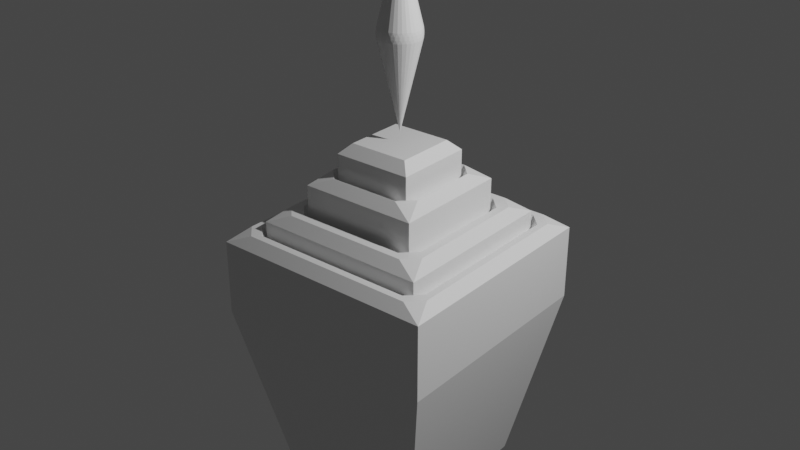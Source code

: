 # Source: ColdyEnemyCrystal.blend  (saved by Blender 3.2.14; exported with 4.5.12 LTS)
import bpy
from mathutils import Matrix  # noqa: F401  (used for matrix-valued properties, if any)

bpy.ops.wm.read_factory_settings(use_empty=True)
scene = bpy.context.scene
scene.name = 'Scene'

# ---- collections
col_collection = bpy.data.collections.new('Collection'); scene.collection.children.link(col_collection)

# ---- materials (node trees are filled in below, after node groups)
mat_material = bpy.data.materials.new('Material')
mat_material.alpha_threshold = 0.0
mat_material.use_transparent_shadow = False
mat_material.line_color = (0.0, 0.0, 0.0, 1.0)

# ---- material node trees
mat_material.use_nodes = True; mat_material.node_tree.nodes.clear()
_N = mat_material.node_tree.nodes; _L = mat_material.node_tree.links
n0 = _N.new('ShaderNodeOutputMaterial'); n0.name = 'Material Output'; n0.location = (300, 300)
n1 = _N.new('ShaderNodeBsdfPrincipled'); n1.name = 'Principled BSDF'; n1.location = (10, 300)
n1.distribution = 'GGX'
n1.subsurface_method = 'RANDOM_WALK_SKIN'
n1.inputs[2].default_value = 0.4
n1.inputs[3].default_value = 1.45
n1.inputs[27].default_value = (0.0, 0.0, 0.0, 1.0)
n1.inputs[28].default_value = 1.0
_L.new(n1.outputs[0], n0.inputs[0])
n0.is_active_output = True

# ---- world
world_world = bpy.data.worlds.new('World'); scene.world = world_world
world_world.use_nodes = True; world_world.node_tree.nodes.clear()
_N = world_world.node_tree.nodes; _L = world_world.node_tree.links
n0 = _N.new('ShaderNodeOutputWorld'); n0.name = 'World Output'; n0.location = (300, 300)
n1 = _N.new('ShaderNodeBackground'); n1.name = 'Background'; n1.location = (10, 300)
n1.inputs[0].default_value = (0.05088, 0.05088, 0.05088, 1.0)
_L.new(n1.outputs[0], n0.inputs[0])
n0.is_active_output = True
world_world.color = (0.05088, 0.05088, 0.05088)
world_world.use_sun_shadow = False
world_world.sun_shadow_jitter_overblur = 0.0

# ---- lights
light_light = bpy.data.lights.new('Light', 'POINT')
light_light.transmission_factor = 0.0
light_light.energy = 1000.0
light_light.shadow_soft_size = 0.1
light_light.shadow_maximum_resolution = 0.006
light_light.use_absolute_resolution = True

# ---- meshes
me_cube = bpy.data.meshes.new('Cube')
me_cube.from_pydata([(1.0, 1.0, 1.0), (1.0, -1.0, 1.0), (-1.0, 1.0, 1.0), (-1.0, -1.0, 1.0), (0.3487, 0.3487, 1.59), (0.3487, -0.3487, 1.59), (-0.3487, 0.3487, 1.59), (-0.3487, -0.3487, 1.59), (1.0, -1.0, 1.59), (-1.0, -1.0, 1.59), (1.0, 1.0, 1.59), (-1.0, 1.0, 1.59), (0.767, -0.767, 1.59), (-0.767, -0.767, 1.59), (0.767, 0.767, 1.59), (-0.767, 0.767, 1.59), (0.5235, -0.5235, 1.59), (-0.5235, -0.5235, 1.59), (0.5235, 0.5235, 1.59), (-0.5235, 0.5235, 1.59), (0.3487, 0.3487, 2.398), (0.2623, 0.2623, 2.484), (0.3487, -0.3487, 2.398), (0.2623, -0.2623, 2.484), (-0.2623, 0.2623, 2.484), (-0.3487, 0.3487, 2.398), (-0.2623, -0.2623, 2.484), (-0.3487, -0.3487, 2.398), (0.4351, 0.3129, 2.222), (0.3129, 0.4351, 2.222), (0.3487, 0.3487, 2.135), (0.3129, -0.4351, 2.222), (0.4351, -0.3129, 2.222), (0.3487, -0.3487, 2.135), (-0.4351, 0.3129, 2.222), (-0.3487, 0.3487, 2.135), (-0.3129, 0.4351, 2.222), (-0.3129, -0.4351, 2.222), (-0.3487, -0.3487, 2.135), (-0.4351, -0.3129, 2.222), (0.5235, -0.5235, 2.135), (0.4371, -0.3149, 2.222), (0.3149, -0.4371, 2.222), (-0.3149, -0.4371, 2.222), (-0.4371, -0.3149, 2.222), (-0.5235, -0.5235, 2.135), (0.5235, 0.5235, 2.135), (0.3149, 0.4371, 2.222), (0.4371, 0.3149, 2.222), (-0.4371, 0.3149, 2.222), (-0.3149, 0.4371, 2.222), (-0.5235, 0.5235, 2.135), (0.5584, -0.6806, 1.912), (0.767, -0.767, 1.826), (0.6806, -0.5584, 1.912), (-0.5584, -0.6806, 1.912), (-0.6806, -0.5584, 1.912), (-0.767, -0.767, 1.826), (0.6806, 0.5584, 1.912), (0.767, 0.767, 1.826), (0.5584, 0.6806, 1.912), (-0.6806, 0.5584, 1.912), (-0.5584, 0.6806, 1.912), (-0.767, 0.767, 1.826), (0.4877, -0.6099, 1.912), (0.6099, -0.4877, 1.912), (0.5235, -0.5235, 1.826), (-0.5235, -0.5235, 1.826), (-0.6099, -0.4877, 1.912), (-0.4877, -0.6099, 1.912), (0.6099, 0.4877, 1.912), (0.4877, 0.6099, 1.912), (0.5235, 0.5235, 1.826), (-0.6099, 0.4877, 1.912), (-0.5235, 0.5235, 1.826), (-0.4877, 0.6099, 1.912), (1.0, -1.0, 1.658), (0.9136, -0.7914, 1.744), (0.7914, -0.9136, 1.744), (-0.7914, -0.9136, 1.744), (-0.9136, -0.7914, 1.744), (-1.0, -1.0, 1.658), (1.0, 1.0, 1.658), (0.7914, 0.9136, 1.744), (0.9136, 0.7914, 1.744), (-0.9136, 0.7914, 1.744), (-0.7914, 0.9136, 1.744), (-1.0, 1.0, 1.658), (0.7312, -0.8534, 1.744), (0.8534, -0.7312, 1.744), (0.767, -0.767, 1.658), (-0.767, -0.767, 1.658), (-0.8534, -0.7312, 1.744), (-0.7312, -0.8534, 1.744), (0.8534, 0.7312, 1.744), (0.7312, 0.8534, 1.744), (0.767, 0.767, 1.658), (-0.8534, 0.7312, 1.744), (-0.767, 0.767, 1.658), (-0.7312, 0.8534, 1.744), (-0.5214, 0.5214, -0.6667), (-0.5214, -0.5214, -0.6667), (0.5214, 0.5214, -0.6667), (0.5214, -0.5214, -0.6667), (0.3142, 0.3142, -0.24), (0.3142, -0.3142, -0.24), (-0.3142, 0.3142, -0.24), (-0.3142, -0.3142, -0.24), (0.4925, 0.4925, -0.6667), (0.4925, -0.4925, -0.6667), (-0.4925, 0.4925, -0.6667), (-0.4925, -0.4925, -0.6667), (0.4456, 0.4456, -0.6198), (0.3142, 0.3142, -0.3025), (0.3142, -0.3142, -0.3025), (0.4456, -0.4456, -0.6198), (-0.4456, 0.4456, -0.6198), (-0.3142, 0.3142, -0.3025), (-0.3142, -0.3142, -0.3025), (-0.4456, -0.4456, -0.6198), (-0.683, 0.683, -0.585), (-0.5834, 0.5834, -0.6667), (-0.5834, -0.5834, -0.6667), (-0.683, -0.683, -0.585), (0.683, 0.683, -0.585), (0.5834, 0.5834, -0.6667), (0.5834, -0.5834, -0.6667), (0.683, -0.683, -0.585)], [], [(0, 2, 11, 10), (101, 103, 126, 122), (102, 100, 121, 125), (103, 102, 125, 126), (127, 1, 3, 123), (4, 5, 33, 30), (3, 1, 8, 9), (2, 3, 9, 11), (1, 0, 10, 8), (13, 15, 98, 91), (94, 89, 77, 84), (92, 97, 85, 80), (18, 16, 66, 72), (19, 18, 72, 74), (15, 13, 57, 63), (75, 71, 60, 62), (36, 29, 47, 50), (18, 19, 51, 46), (31, 37, 43, 42), (39, 34, 49, 44), (4, 6, 25, 20), (6, 7, 27, 25), (7, 5, 22, 27), (21, 24, 26, 23), (7, 6, 35, 38), (6, 4, 30, 35), (17, 16, 40, 45), (5, 7, 38, 33), (16, 18, 46, 40), (28, 32, 41, 48), (13, 12, 53, 57), (19, 17, 45, 51), (12, 14, 59, 53), (64, 69, 55, 52), (14, 15, 63, 59), (16, 17, 67, 66), (68, 73, 61, 56), (88, 93, 79, 78), (70, 65, 54, 58), (17, 19, 74, 67), (8, 10, 82, 76), (11, 9, 81, 87), (10, 11, 87, 82), (12, 13, 91, 90), (99, 95, 83, 86), (9, 8, 76, 81), (15, 14, 96, 98), (14, 12, 90, 96), (28, 29, 30), (31, 32, 33), (34, 35, 36), (37, 38, 39), (40, 41, 42), (43, 44, 45), (46, 47, 48), (49, 50, 51), (52, 53, 54), (55, 56, 57), (58, 59, 60), (61, 62, 63), (64, 65, 66), (67, 68, 69), (70, 71, 72), (73, 74, 75), (76, 77, 78), (79, 80, 81), (82, 83, 84), (85, 86, 87), (88, 89, 90), (91, 92, 93), (94, 95, 96), (97, 98, 99), (23, 26, 27, 22), (21, 23, 22, 20), (26, 24, 25, 27), (24, 21, 20, 25), (42, 43, 45, 40), (48, 41, 40, 46), (44, 49, 51, 45), (50, 47, 46, 51), (33, 38, 37, 31), (30, 33, 32, 28), (38, 35, 34, 39), (35, 30, 29, 36), (41, 32, 31, 42), (39, 44, 43, 37), (47, 29, 28, 48), (36, 50, 49, 34), (52, 55, 57, 53), (58, 54, 53, 59), (56, 61, 63, 57), (62, 60, 59, 63), (66, 67, 69, 64), (72, 66, 65, 70), (67, 74, 73, 68), (74, 72, 71, 75), (54, 65, 64, 52), (68, 56, 55, 69), (60, 71, 70, 58), (75, 62, 61, 73), (78, 79, 81, 76), (84, 77, 76, 82), (80, 85, 87, 81), (86, 83, 82, 87), (90, 91, 93, 88), (96, 90, 89, 94), (91, 98, 97, 92), (98, 96, 95, 99), (77, 89, 88, 78), (92, 80, 79, 93), (83, 95, 94, 84), (99, 86, 85, 97), (5, 4, 20, 22), (123, 3, 2, 120), (120, 2, 0, 124), (124, 0, 1, 127), (117, 113, 104, 106), (116, 119, 111, 110), (111, 109, 103, 101), (106, 104, 105, 107), (110, 111, 101, 100), (109, 108, 102, 103), (108, 110, 100, 102), (118, 117, 106, 107), (113, 114, 105, 104), (114, 118, 107, 105), (112, 116, 110, 108), (119, 115, 109, 111), (117, 118, 119, 116), (113, 117, 116, 112), (118, 114, 115, 119), (114, 113, 112, 115), (115, 112, 108, 109), (121, 122, 123, 120), (125, 121, 120, 124), (122, 126, 127, 123), (126, 125, 124, 127), (100, 101, 122, 121)])
_uv = me_cube.uv_layers.new(name='UVMap')
_uv.uv.foreach_set('vector', [0.625, 0.5, 0.625, 0.25, 0.625, 0.25, 0.625, 0.5, 0.1522, 0.7228, 0.3478, 0.7228, 0.3594, 0.7344, 0.1406, 0.7344, 0.3478, 0.5272, 0.1522, 0.5272, 0.1406, 0.5156, 0.3594, 0.5156, 0.3478, 0.7228, 0.3478, 0.5272, 0.3594, 0.5156, 0.3594, 0.7344, 0.3872, 0.75, 0.625, 0.75, 0.625, 1.0, 0.3872, 1.0, 0.7064, 0.5814, 0.7064, 0.6686, 0.7064, 0.6686, 0.7064, 0.5814, 0.625, 1.0, 0.625, 0.75, 0.625, 0.75, 0.625, 1.0, 0.625, 0.25, 0.625, 0.0, 0.625, 0.0, 0.625, 0.25, 0.625, 0.75, 0.625, 0.5, 0.625, 0.5, 0.625, 0.75, 0.8459, 0.7209, 0.8459, 0.5291, 0.8459, 0.5291, 0.8459, 0.7209, 0.6433, 0.5336, 0.6433, 0.7164, 0.6358, 0.7239, 0.6358, 0.5261, 0.8567, 0.7164, 0.8567, 0.5336, 0.8642, 0.5261, 0.8642, 0.7239, 0.6846, 0.5596, 0.6846, 0.6904, 0.6846, 0.6904, 0.6846, 0.5596, 0.8154, 0.5596, 0.6846, 0.5596, 0.6846, 0.5596, 0.8154, 0.5596, 0.8459, 0.5291, 0.8459, 0.7209, 0.8459, 0.7209, 0.8459, 0.5291, 0.811, 0.5488, 0.689, 0.5488, 0.6802, 0.5399, 0.8198, 0.5399, 0.7891, 0.5706, 0.7109, 0.5706, 0.7106, 0.5704, 0.7894, 0.5704, 0.6846, 0.5596, 0.8154, 0.5596, 0.8154, 0.5596, 0.6846, 0.5596, 0.7109, 0.6794, 0.7891, 0.6794, 0.7894, 0.6796, 0.7106, 0.6796, 0.8044, 0.6641, 0.8044, 0.5859, 0.8046, 0.5856, 0.8046, 0.6644, 0.7064, 0.5814, 0.7936, 0.5814, 0.7936, 0.5814, 0.7064, 0.5814, 0.7936, 0.5814, 0.7936, 0.6686, 0.7936, 0.6686, 0.7936, 0.5814, 0.7936, 0.6686, 0.7064, 0.6686, 0.7064, 0.6686, 0.7936, 0.6686, 0.7172, 0.5922, 0.7828, 0.5922, 0.7828, 0.6578, 0.7172, 0.6578, 0.7936, 0.6686, 0.7936, 0.5814, 0.7936, 0.5814, 0.7936, 0.6686, 0.7936, 0.5814, 0.7064, 0.5814, 0.7064, 0.5814, 0.7936, 0.5814, 0.8154, 0.6904, 0.6846, 0.6904, 0.6846, 0.6904, 0.8154, 0.6904, 0.7064, 0.6686, 0.7936, 0.6686, 0.7936, 0.6686, 0.7064, 0.6686, 0.6846, 0.6904, 0.6846, 0.5596, 0.6846, 0.5596, 0.6846, 0.6904, 0.6956, 0.5859, 0.6956, 0.6641, 0.6954, 0.6644, 0.6954, 0.5856, 0.8459, 0.7209, 0.6541, 0.7209, 0.6541, 0.7209, 0.8459, 0.7209, 0.8154, 0.5596, 0.8154, 0.6904, 0.8154, 0.6904, 0.8154, 0.5596, 0.6541, 0.7209, 0.6541, 0.5291, 0.6541, 0.5291, 0.6541, 0.7209, 0.689, 0.7012, 0.811, 0.7012, 0.8198, 0.7101, 0.6802, 0.7101, 0.6541, 0.5291, 0.8459, 0.5291, 0.8459, 0.5291, 0.6541, 0.5291, 0.6846, 0.6904, 0.8154, 0.6904, 0.8154, 0.6904, 0.6846, 0.6904, 0.8262, 0.686, 0.8262, 0.564, 0.8351, 0.5552, 0.8351, 0.6948, 0.6586, 0.7317, 0.8414, 0.7317, 0.8489, 0.7392, 0.6511, 0.7392, 0.6738, 0.564, 0.6738, 0.686, 0.6649, 0.6948, 0.6649, 0.5552, 0.8154, 0.6904, 0.8154, 0.5596, 0.8154, 0.5596, 0.8154, 0.6904, 0.625, 0.75, 0.625, 0.5, 0.625, 0.5, 0.625, 0.75, 0.625, 0.25, 0.625, 0.0, 0.625, 0.0, 0.625, 0.25, 0.625, 0.5, 0.625, 0.25, 0.625, 0.25, 0.625, 0.5, 0.6541, 0.7209, 0.8459, 0.7209, 0.8459, 0.7209, 0.6541, 0.7209, 0.8414, 0.5183, 0.6586, 0.5183, 0.6511, 0.5108, 0.8489, 0.5108, 0.625, 1.0, 0.625, 0.75, 0.625, 0.75, 0.625, 1.0, 0.8459, 0.5291, 0.6541, 0.5291, 0.6541, 0.5291, 0.8459, 0.5291, 0.6541, 0.5291, 0.6541, 0.7209, 0.6541, 0.7209, 0.6541, 0.5291, 0.6956, 0.5859, 0.7109, 0.5706, 0.7064, 0.5814, 0.7109, 0.6794, 0.6956, 0.6641, 0.7064, 0.6686, 0.8044, 0.5859, 0.7936, 0.5814, 0.7891, 0.5706, 0.7891, 0.6794, 0.7936, 0.6686, 0.8044, 0.6641, 0.6846, 0.6904, 0.6954, 0.6644, 0.7106, 0.6796, 0.7894, 0.6796, 0.8046, 0.6644, 0.8154, 0.6904, 0.6846, 0.5596, 0.7106, 0.5704, 0.6954, 0.5856, 0.8046, 0.5856, 0.7894, 0.5704, 0.8154, 0.5596, 0.6802, 0.7101, 0.6541, 0.7209, 0.6649, 0.6948, 0.8198, 0.7101, 0.8351, 0.6948, 0.8459, 0.7209, 0.6649, 0.5552, 0.6541, 0.5291, 0.6802, 0.5399, 0.8351, 0.5552, 0.8198, 0.5399, 0.8459, 0.5291, 0.689, 0.7012, 0.6738, 0.686, 0.6846, 0.6904, 0.8154, 0.6904, 0.8262, 0.686, 0.811, 0.7012, 0.6738, 0.564, 0.689, 0.5488, 0.6846, 0.5596, 0.8262, 0.564, 0.8154, 0.5596, 0.811, 0.5488, 0.625, 0.75, 0.6434, 0.7316, 0.6511, 0.7392, 0.8566, 0.7316, 0.8642, 0.7239, 0.875, 0.75, 0.625, 0.5, 0.6511, 0.5108, 0.6434, 0.5184, 0.8642, 0.5261, 0.8566, 0.5184, 0.875, 0.5, 0.6586, 0.7317, 0.6433, 0.7164, 0.6541, 0.7209, 0.8459, 0.7209, 0.8567, 0.7164, 0.8414, 0.7317, 0.6433, 0.5336, 0.6586, 0.5183, 0.6541, 0.5291, 0.8567, 0.5336, 0.8459, 0.5291, 0.8414, 0.5183, 0.7172, 0.6578, 0.7828, 0.6578, 0.7936, 0.6686, 0.7064, 0.6686, 0.7172, 0.5922, 0.7172, 0.6578, 0.7064, 0.6686, 0.7064, 0.5814, 0.7828, 0.6578, 0.7828, 0.5922, 0.7936, 0.5814, 0.7936, 0.6686, 0.7828, 0.5922, 0.7172, 0.5922, 0.7064, 0.5814, 0.7936, 0.5814, 0.7106, 0.6796, 0.7894, 0.6796, 0.8154, 0.6904, 0.6846, 0.6904, 0.6954, 0.5856, 0.6954, 0.6644, 0.6846, 0.6904, 0.6846, 0.5596, 0.8046, 0.6644, 0.8046, 0.5856, 0.8154, 0.5596, 0.8154, 0.6904, 0.7894, 0.5704, 0.7106, 0.5704, 0.6846, 0.5596, 0.8154, 0.5596, 0.7064, 0.6686, 0.7936, 0.6686, 0.7891, 0.6794, 0.7109, 0.6794, 0.7064, 0.5814, 0.7064, 0.6686, 0.6956, 0.6641, 0.6956, 0.5859, 0.7936, 0.6686, 0.7936, 0.5814, 0.8044, 0.5859, 0.8044, 0.6641, 0.7936, 0.5814, 0.7064, 0.5814, 0.7109, 0.5706, 0.7891, 0.5706, 0.6954, 0.6644, 0.6956, 0.6641, 0.7109, 0.6794, 0.7106, 0.6796, 0.8044, 0.6641, 0.8046, 0.6644, 0.7894, 0.6796, 0.7891, 0.6794, 0.7106, 0.5704, 0.7109, 0.5706, 0.6956, 0.5859, 0.6954, 0.5856, 0.7891, 0.5706, 0.7894, 0.5704, 0.8046, 0.5856, 0.8044, 0.5859, 0.6802, 0.7101, 0.8198, 0.7101, 0.8459, 0.7209, 0.6541, 0.7209, 0.6649, 0.5552, 0.6649, 0.6948, 0.6541, 0.7209, 0.6541, 0.5291, 0.8351, 0.6948, 0.8351, 0.5552, 0.8459, 0.5291, 0.8459, 0.7209, 0.8198, 0.5399, 0.6802, 0.5399, 0.6541, 0.5291, 0.8459, 0.5291, 0.6846, 0.6904, 0.8154, 0.6904, 0.811, 0.7012, 0.689, 0.7012, 0.6846, 0.5596, 0.6846, 0.6904, 0.6738, 0.686, 0.6738, 0.564, 0.8154, 0.6904, 0.8154, 0.5596, 0.8262, 0.564, 0.8262, 0.686, 0.8154, 0.5596, 0.6846, 0.5596, 0.689, 0.5488, 0.811, 0.5488, 0.6649, 0.6948, 0.6738, 0.686, 0.689, 0.7012, 0.6802, 0.7101, 0.8262, 0.686, 0.8351, 0.6948, 0.8198, 0.7101, 0.811, 0.7012, 0.6802, 0.5399, 0.689, 0.5488, 0.6738, 0.564, 0.6649, 0.5552, 0.811, 0.5488, 0.8198, 0.5399, 0.8351, 0.5552, 0.8262, 0.564, 0.6511, 0.7392, 0.8489, 0.7392, 0.875, 0.75, 0.625, 0.75, 0.6358, 0.5261, 0.6358, 0.7239, 0.625, 0.75, 0.625, 0.5, 0.8642, 0.7239, 0.8642, 0.5261, 0.875, 0.5, 0.875, 0.75, 0.8489, 0.5108, 0.6511, 0.5108, 0.625, 0.5, 0.875, 0.5, 0.6541, 0.7209, 0.8459, 0.7209, 0.8414, 0.7317, 0.6586, 0.7317, 0.6541, 0.5291, 0.6541, 0.7209, 0.6433, 0.7164, 0.6433, 0.5336, 0.8459, 0.7209, 0.8459, 0.5291, 0.8567, 0.5336, 0.8567, 0.7164, 0.8459, 0.5291, 0.6541, 0.5291, 0.6586, 0.5183, 0.8414, 0.5183, 0.6358, 0.7239, 0.6433, 0.7164, 0.6586, 0.7317, 0.6511, 0.7392, 0.8567, 0.7164, 0.8642, 0.7239, 0.8489, 0.7392, 0.8414, 0.7317, 0.6511, 0.5108, 0.6586, 0.5183, 0.6433, 0.5336, 0.6358, 0.5261, 0.8414, 0.5183, 0.8489, 0.5108, 0.8642, 0.5261, 0.8567, 0.5336, 0.7064, 0.6686, 0.7064, 0.5814, 0.7064, 0.5814, 0.7064, 0.6686, 0.3872, 0.0, 0.625, 0.0, 0.625, 0.25, 0.3872, 0.25, 0.3872, 0.25, 0.625, 0.25, 0.625, 0.5, 0.3872, 0.5, 0.3872, 0.5, 0.625, 0.5, 0.625, 0.75, 0.3872, 0.75, 0.1911, 0.5661, 0.3089, 0.5661, 0.3089, 0.5661, 0.1911, 0.5661, 0.1664, 0.5414, 0.1664, 0.7086, 0.1577, 0.7173, 0.1577, 0.5327, 0.1577, 0.7173, 0.3423, 0.7173, 0.3478, 0.7228, 0.1522, 0.7228, 0.1911, 0.5661, 0.3089, 0.5661, 0.3089, 0.6839, 0.1911, 0.6839, 0.1577, 0.5327, 0.1577, 0.7173, 0.1522, 0.7228, 0.1522, 0.5272, 0.3423, 0.7173, 0.3423, 0.5327, 0.3478, 0.5272, 0.3478, 0.7228, 0.3423, 0.5327, 0.1577, 0.5327, 0.1522, 0.5272, 0.3478, 0.5272, 0.1911, 0.6839, 0.1911, 0.5661, 0.1911, 0.5661, 0.1911, 0.6839, 0.3089, 0.5661, 0.3089, 0.6839, 0.3089, 0.6839, 0.3089, 0.5661, 0.3089, 0.6839, 0.1911, 0.6839, 0.1911, 0.6839, 0.3089, 0.6839, 0.3336, 0.5414, 0.1664, 0.5414, 0.1577, 0.5327, 0.3423, 0.5327, 0.1664, 0.7086, 0.3336, 0.7086, 0.3423, 0.7173, 0.1577, 0.7173, 0.1911, 0.5661, 0.1911, 0.6839, 0.1664, 0.7086, 0.1664, 0.5414, 0.3089, 0.5661, 0.1911, 0.5661, 0.1664, 0.5414, 0.3336, 0.5414, 0.1911, 0.6839, 0.3089, 0.6839, 0.3336, 0.7086, 0.1664, 0.7086, 0.3089, 0.6839, 0.3089, 0.5661, 0.3336, 0.5414, 0.3336, 0.7086, 0.3336, 0.7086, 0.3336, 0.5414, 0.3423, 0.5327, 0.3423, 0.7173, 0.1406, 0.5156, 0.1406, 0.7344, 0.125, 0.75, 0.125, 0.5, 0.3594, 0.5156, 0.1406, 0.5156, 0.125, 0.5, 0.375, 0.5, 0.1406, 0.7344, 0.3594, 0.7344, 0.375, 0.75, 0.125, 0.75, 0.3594, 0.7344, 0.3594, 0.5156, 0.3872, 0.5, 0.3872, 0.75, 0.1522, 0.5272, 0.1522, 0.7228, 0.1406, 0.7344, 0.1406, 0.5156])
me_cube.materials.append(mat_material)
me_cube.use_mirror_vertex_groups = False
me_cube.update()
me_cube_001 = bpy.data.meshes.new('Cube.001')
me_cube_001.from_pydata([(-8.728e-08, -1.741e-08, 4.158), (4.855e-06, -1.868e-08, 2.565), (-0.04947, 0.1757, 3.36), (-0.02154, 0.1813, 3.36), (-0.03515, 0.1767, 3.332), (-0.04945, 0.1756, 3.388), (-0.03509, 0.1764, 3.416), (-0.02153, 0.1812, 3.388), (-8.728e-08, 0.1799, 3.416), (0.01424, 0.1819, 3.388), (-0.01424, 0.1819, 3.388), (0.01424, 0.182, 3.36), (1.694e-07, 0.1802, 3.332), (-0.01424, 0.182, 3.36), (-0.0828, 0.1627, 3.36), (-0.0565, 0.1736, 3.36), (-0.06895, 0.1665, 3.332), (-0.08277, 0.1626, 3.388), (-0.06884, 0.1662, 3.416), (-0.05646, 0.1735, 3.388), (-0.113, 0.1434, 3.36), (-0.08928, 0.1592, 3.36), (-0.1001, 0.1498, 3.332), (-0.1129, 0.1433, 3.388), (-0.09994, 0.1496, 3.416), (-0.08923, 0.1592, 3.388), (-0.1388, 0.1186, 3.36), (-0.1186, 0.1388, 3.36), (-0.1274, 0.1274, 3.332), (-0.1387, 0.1186, 3.388), (-0.1272, 0.1272, 3.416), (-0.1186, 0.1387, 3.388), (-0.1592, 0.08928, 3.36), (-0.1434, 0.113, 3.36), (-0.1498, 0.1001, 3.332), (-0.1592, 0.08923, 3.388), (-0.1496, 0.09994, 3.416), (-0.1433, 0.1129, 3.388), (-0.1736, 0.0565, 3.36), (-0.1627, 0.0828, 3.36), (-0.1665, 0.06895, 3.332), (-0.1735, 0.05646, 3.388), (-0.1662, 0.06884, 3.416), (-0.1626, 0.08277, 3.388), (-0.1813, 0.02154, 3.36), (-0.1757, 0.04947, 3.36), (-0.1767, 0.03515, 3.332), (-0.1812, 0.02153, 3.388), (-0.1764, 0.03509, 3.416), (-0.1756, 0.04945, 3.388), (-0.182, -0.01424, 3.36), (-0.182, 0.01424, 3.36), (-0.1802, -1.533e-08, 3.332), (-0.1819, -0.01424, 3.388), (-0.1799, -1.527e-08, 3.416), (-0.1819, 0.01424, 3.388), (-0.1757, -0.04947, 3.36), (-0.1813, -0.02154, 3.36), (-0.1767, -0.03515, 3.332), (-0.1756, -0.04945, 3.388), (-0.1764, -0.03509, 3.416), (-0.1812, -0.02153, 3.388), (-0.1627, -0.0828, 3.36), (-0.1736, -0.0565, 3.36), (-0.1665, -0.06895, 3.332), (-0.1626, -0.08277, 3.388), (-0.1662, -0.06884, 3.416), (-0.1735, -0.05646, 3.388), (-0.1434, -0.113, 3.36), (-0.1592, -0.08928, 3.36), (-0.1498, -0.1001, 3.332), (-0.1433, -0.1129, 3.388), (-0.1496, -0.09994, 3.416), (-0.1592, -0.08923, 3.388), (-0.1186, -0.1388, 3.36), (-0.1388, -0.1186, 3.36), (-0.1274, -0.1274, 3.332), (-0.1186, -0.1387, 3.388), (-0.1272, -0.1272, 3.416), (-0.1387, -0.1186, 3.388), (-0.08928, -0.1592, 3.36), (-0.113, -0.1434, 3.36), (-0.1001, -0.1498, 3.332), (-0.08923, -0.1592, 3.388), (-0.09994, -0.1496, 3.416), (-0.1129, -0.1433, 3.388), (-0.0565, -0.1736, 3.36), (-0.0828, -0.1627, 3.36), (-0.06895, -0.1665, 3.332), (-0.05646, -0.1735, 3.388), (-0.06884, -0.1662, 3.416), (-0.08277, -0.1626, 3.388), (-0.02154, -0.1813, 3.36), (-0.04947, -0.1757, 3.36), (-0.03515, -0.1767, 3.332), (-0.02153, -0.1812, 3.388), (-0.03509, -0.1764, 3.416), (-0.04945, -0.1756, 3.388), (-1.03e-07, -0.1799, 3.416), (-0.01424, -0.1819, 3.388), (0.01424, -0.1819, 3.388), (-0.01424, -0.182, 3.36), (1.536e-07, -0.1802, 3.332), (0.01424, -0.182, 3.36), (0.03509, -0.1764, 3.416), (0.02153, -0.1812, 3.388), (0.04945, -0.1756, 3.388), (0.02154, -0.1813, 3.36), (0.03515, -0.1767, 3.332), (0.04947, -0.1757, 3.36), (0.0828, -0.1627, 3.36), (0.0565, -0.1736, 3.36), (0.06895, -0.1665, 3.332), (0.08277, -0.1626, 3.388), (0.06884, -0.1662, 3.416), (0.05646, -0.1735, 3.388), (0.113, -0.1434, 3.36), (0.08928, -0.1592, 3.36), (0.1001, -0.1498, 3.332), (0.1129, -0.1433, 3.388), (0.09994, -0.1496, 3.416), (0.08923, -0.1592, 3.388), (0.1388, -0.1186, 3.36), (0.1186, -0.1388, 3.36), (0.1274, -0.1274, 3.332), (0.1387, -0.1186, 3.388), (0.1272, -0.1272, 3.416), (0.1186, -0.1387, 3.388), (0.1592, -0.08928, 3.36), (0.1434, -0.113, 3.36), (0.1498, -0.1001, 3.332), (0.1592, -0.08923, 3.388), (0.1496, -0.09994, 3.416), (0.1433, -0.1129, 3.388), (0.1736, -0.0565, 3.36), (0.1627, -0.0828, 3.36), (0.1665, -0.06895, 3.332), (0.1735, -0.05646, 3.388), (0.1662, -0.06884, 3.416), (0.1626, -0.08277, 3.388), (0.1813, -0.02154, 3.36), (0.1757, -0.04947, 3.36), (0.1767, -0.03515, 3.332), (0.1812, -0.02153, 3.388), (0.1764, -0.03509, 3.416), (0.1756, -0.04945, 3.388), (0.182, 0.01424, 3.36), (0.182, -0.01424, 3.36), (0.1802, -2.536e-08, 3.332), (0.1819, 0.01424, 3.388), (0.1799, -2.528e-08, 3.416), (0.1819, -0.01424, 3.388), (0.1757, 0.04947, 3.36), (0.1813, 0.02154, 3.36), (0.1767, 0.03515, 3.332), (0.1756, 0.04945, 3.388), (0.1764, 0.03509, 3.416), (0.1812, 0.02153, 3.388), (0.1627, 0.0828, 3.36), (0.1736, 0.0565, 3.36), (0.1665, 0.06895, 3.332), (0.1626, 0.08277, 3.388), (0.1662, 0.06884, 3.416), (0.1735, 0.05646, 3.388), (0.1434, 0.113, 3.36), (0.1592, 0.08928, 3.36), (0.1498, 0.1001, 3.332), (0.1433, 0.1129, 3.388), (0.1496, 0.09994, 3.416), (0.1592, 0.08923, 3.388), (0.1186, 0.1388, 3.36), (0.1388, 0.1186, 3.36), (0.1274, 0.1274, 3.332), (0.1186, 0.1387, 3.388), (0.1272, 0.1272, 3.416), (0.1387, 0.1186, 3.388), (0.08928, 0.1592, 3.36), (0.113, 0.1434, 3.36), (0.1001, 0.1498, 3.332), (0.08923, 0.1592, 3.388), (0.09994, 0.1496, 3.416), (0.1129, 0.1433, 3.388), (0.0565, 0.1736, 3.36), (0.0828, 0.1627, 3.36), (0.06895, 0.1665, 3.332), (0.05646, 0.1735, 3.388), (0.06884, 0.1662, 3.416), (0.08277, 0.1626, 3.388), (0.03509, 0.1764, 3.416), (0.04945, 0.1756, 3.388), (0.02153, 0.1812, 3.388), (0.04947, 0.1757, 3.36), (0.03515, 0.1767, 3.332), (0.02154, 0.1813, 3.36)], [], [(181, 173, 170, 177), (7, 10, 13, 3), (30, 0, 24), (36, 0, 30), (42, 0, 36), (48, 0, 42), (54, 0, 48), (60, 0, 54), (66, 0, 60), (72, 0, 66), (78, 0, 72), (84, 0, 78), (90, 0, 84), (96, 0, 90), (98, 0, 96), (112, 108, 1), (121, 113, 110, 117), (120, 0, 114), (126, 0, 120), (132, 0, 126), (138, 0, 132), (144, 0, 138), (150, 0, 144), (156, 0, 150), (162, 0, 156), (168, 0, 162), (174, 0, 168), (180, 0, 174), (186, 0, 180), (188, 0, 186), (6, 0, 8), (31, 23, 20, 27), (24, 0, 18), (61, 53, 50, 57), (163, 155, 152, 159), (99, 95, 92, 101), (43, 35, 32, 39), (12, 192, 1), (145, 137, 134, 141), (85, 77, 74, 81), (127, 119, 116, 123), (187, 179, 176, 183), (9, 190, 193, 11), (67, 59, 56, 63), (108, 102, 1), (169, 161, 158, 165), (105, 100, 103, 107), (49, 41, 38, 45), (151, 143, 140, 147), (91, 83, 80, 87), (25, 17, 14, 21), (189, 185, 182, 191), (133, 125, 122, 129), (73, 65, 62, 69), (175, 167, 164, 171), (55, 47, 44, 51), (115, 106, 109, 111), (157, 149, 146, 153), (97, 89, 86, 93), (37, 29, 26, 33), (139, 131, 128, 135), (79, 71, 68, 75), (114, 0, 104), (4, 12, 1), (104, 0, 98), (16, 4, 1), (118, 112, 1), (22, 16, 1), (124, 118, 1), (28, 22, 1), (130, 124, 1), (34, 28, 1), (136, 130, 1), (40, 34, 1), (142, 136, 1), (46, 40, 1), (148, 142, 1), (52, 46, 1), (154, 148, 1), (58, 52, 1), (160, 154, 1), (64, 58, 1), (166, 160, 1), (70, 64, 1), (172, 166, 1), (76, 70, 1), (178, 172, 1), (82, 76, 1), (184, 178, 1), (88, 82, 1), (8, 0, 188), (94, 88, 1), (192, 184, 1), (102, 94, 1), (18, 0, 6), (2, 3, 4), (5, 6, 7), (8, 9, 10), (11, 12, 13), (14, 15, 16), (17, 18, 19), (20, 21, 22), (23, 24, 25), (26, 27, 28), (29, 30, 31), (32, 33, 34), (35, 36, 37), (38, 39, 40), (41, 42, 43), (44, 45, 46), (47, 48, 49), (50, 51, 52), (53, 54, 55), (56, 57, 58), (59, 60, 61), (62, 63, 64), (65, 66, 67), (68, 69, 70), (71, 72, 73), (74, 75, 76), (77, 78, 79), (80, 81, 82), (83, 84, 85), (86, 87, 88), (89, 90, 91), (92, 93, 94), (95, 96, 97), (98, 99, 100), (101, 102, 103), (104, 105, 106), (107, 108, 109), (110, 111, 112), (113, 114, 115), (116, 117, 118), (119, 120, 121), (122, 123, 124), (125, 126, 127), (128, 129, 130), (131, 132, 133), (134, 135, 136), (137, 138, 139), (140, 141, 142), (143, 144, 145), (146, 147, 148), (149, 150, 151), (152, 153, 154), (155, 156, 157), (158, 159, 160), (161, 162, 163), (164, 165, 166), (167, 168, 169), (170, 171, 172), (173, 174, 175), (176, 177, 178), (179, 180, 181), (182, 183, 184), (185, 186, 187), (188, 189, 190), (191, 192, 193), (110, 113, 115, 111), (114, 104, 106, 115), (105, 107, 109, 106), (108, 112, 111, 109), (2, 5, 7, 3), (6, 8, 10, 7), (9, 11, 13, 10), (12, 4, 3, 13), (104, 98, 100, 105), (99, 101, 103, 100), (102, 108, 107, 103), (14, 17, 19, 15), (18, 6, 5, 19), (4, 16, 15, 2), (116, 119, 121, 117), (120, 114, 113, 121), (112, 118, 117, 110), (20, 23, 25, 21), (24, 18, 17, 25), (16, 22, 21, 14), (122, 125, 127, 123), (126, 120, 119, 127), (118, 124, 123, 116), (26, 29, 31, 27), (30, 24, 23, 31), (22, 28, 27, 20), (128, 131, 133, 129), (132, 126, 125, 133), (124, 130, 129, 122), (32, 35, 37, 33), (36, 30, 29, 37), (28, 34, 33, 26), (134, 137, 139, 135), (138, 132, 131, 139), (130, 136, 135, 128), (38, 41, 43, 39), (42, 36, 35, 43), (34, 40, 39, 32), (140, 143, 145, 141), (144, 138, 137, 145), (136, 142, 141, 134), (44, 47, 49, 45), (48, 42, 41, 49), (40, 46, 45, 38), (146, 149, 151, 147), (150, 144, 143, 151), (142, 148, 147, 140), (50, 53, 55, 51), (54, 48, 47, 55), (46, 52, 51, 44), (152, 155, 157, 153), (156, 150, 149, 157), (148, 154, 153, 146), (56, 59, 61, 57), (60, 54, 53, 61), (52, 58, 57, 50), (158, 161, 163, 159), (162, 156, 155, 163), (154, 160, 159, 152), (62, 65, 67, 63), (66, 60, 59, 67), (58, 64, 63, 56), (164, 167, 169, 165), (168, 162, 161, 169), (160, 166, 165, 158), (68, 71, 73, 69), (72, 66, 65, 73), (64, 70, 69, 62), (170, 173, 175, 171), (174, 168, 167, 175), (166, 172, 171, 164), (74, 77, 79, 75), (78, 72, 71, 79), (70, 76, 75, 68), (176, 179, 181, 177), (180, 174, 173, 181), (172, 178, 177, 170), (80, 83, 85, 81), (84, 78, 77, 85), (76, 82, 81, 74), (182, 185, 187, 183), (186, 180, 179, 187), (178, 184, 183, 176), (86, 89, 91, 87), (90, 84, 83, 91), (82, 88, 87, 80), (8, 188, 190, 9), (189, 191, 193, 190), (192, 12, 11, 193), (92, 95, 97, 93), (96, 90, 89, 97), (88, 94, 93, 86), (188, 186, 185, 189), (184, 192, 191, 182), (98, 96, 95, 99), (94, 102, 101, 92), (19, 5, 2, 15)])
_uv = me_cube_001.uv_layers.new(name='UVMap')
_uv.uv.foreach_set('vector', [0.3937, 0.4328, 0.4009, 0.4269, 0.4033, 0.4304, 0.3961, 0.4363, 0.2224, 0.4809, 0.2316, 0.4818, 0.2308, 0.4859, 0.2216, 0.485, 0.08938, 0.4106, 0.25, 0.25, 0.1238, 0.4389, 0.06113, 0.3762, 0.25, 0.25, 0.08938, 0.4106, 0.04013, 0.3369, 0.25, 0.25, 0.06113, 0.3762, 0.02721, 0.2943, 0.25, 0.25, 0.04013, 0.3369, 0.02284, 0.25, 0.25, 0.25, 0.02721, 0.2943, 0.02721, 0.2057, 0.25, 0.25, 0.02284, 0.25, 0.04013, 0.1631, 0.25, 0.25, 0.02721, 0.2057, 0.06113, 0.1238, 0.25, 0.25, 0.04013, 0.1631, 0.08938, 0.08938, 0.25, 0.25, 0.06113, 0.1238, 0.1238, 0.06113, 0.25, 0.25, 0.08938, 0.08938, 0.1631, 0.04013, 0.25, 0.25, 0.1238, 0.06113, 0.2057, 0.02721, 0.25, 0.25, 0.1631, 0.04013, 0.25, 0.02284, 0.25, 0.25, 0.2057, 0.02721, 0.3418, 0.02827, 0.2992, 0.01532, 0.3418, 0.02827, 0.3639, 0.04725, 0.3557, 0.04289, 0.358, 0.03938, 0.3662, 0.04375, 0.3762, 0.06113, 0.25, 0.25, 0.3369, 0.04013, 0.4106, 0.08938, 0.25, 0.25, 0.3762, 0.06113, 0.4389, 0.1238, 0.25, 0.25, 0.4106, 0.08938, 0.4599, 0.1631, 0.25, 0.25, 0.4389, 0.1238, 0.4728, 0.2057, 0.25, 0.25, 0.4599, 0.1631, 0.4772, 0.25, 0.25, 0.25, 0.4728, 0.2057, 0.4728, 0.2943, 0.25, 0.25, 0.4772, 0.25, 0.4599, 0.3369, 0.25, 0.25, 0.4728, 0.2943, 0.4389, 0.3762, 0.25, 0.25, 0.4599, 0.3369, 0.4106, 0.4106, 0.25, 0.25, 0.4389, 0.3762, 0.3762, 0.4389, 0.25, 0.25, 0.4106, 0.4106, 0.3369, 0.4599, 0.25, 0.25, 0.3762, 0.4389, 0.2943, 0.4728, 0.25, 0.25, 0.3369, 0.4599, 0.2057, 0.4728, 0.25, 0.25, 0.25, 0.4772, 0.09878, 0.4266, 0.1059, 0.4325, 0.103, 0.4355, 0.09581, 0.4296, 0.1238, 0.4389, 0.25, 0.25, 0.1631, 0.4599, 0.01911, 0.2224, 0.01821, 0.2316, 0.01408, 0.2308, 0.01499, 0.2216, 0.4711, 0.3221, 0.4738, 0.3133, 0.4776, 0.3148, 0.475, 0.3237, 0.232, 0.01817, 0.2228, 0.01907, 0.2228, 0.01487, 0.232, 0.01396, 0.04269, 0.3553, 0.04705, 0.3635, 0.04318, 0.3651, 0.03881, 0.3569, 0.25, 0.49, 0.2944, 0.4856, 0.25, 0.49, 0.4739, 0.1871, 0.4712, 0.1783, 0.4753, 0.1774, 0.478, 0.1863, 0.1063, 0.06722, 0.0991, 0.07309, 0.09675, 0.06961, 0.1039, 0.06373, 0.4012, 0.07336, 0.3941, 0.06749, 0.397, 0.0645, 0.4042, 0.07038, 0.3553, 0.4573, 0.3635, 0.4529, 0.3651, 0.4568, 0.3569, 0.4612, 0.268, 0.4818, 0.2772, 0.4809, 0.2772, 0.4851, 0.268, 0.486, 0.02893, 0.1779, 0.02625, 0.1867, 0.02236, 0.1852, 0.02505, 0.1763, 0.2968, 0.01461, 0.2524, 0.01024, 0.2968, 0.01461, 0.4528, 0.3639, 0.4571, 0.3557, 0.4606, 0.358, 0.4562, 0.3662, 0.2776, 0.01911, 0.2684, 0.01821, 0.2692, 0.01408, 0.2784, 0.01499, 0.02613, 0.3129, 0.02881, 0.3217, 0.02469, 0.3226, 0.022, 0.3137, 0.4818, 0.232, 0.4809, 0.2228, 0.4851, 0.2228, 0.486, 0.232, 0.1447, 0.04269, 0.1365, 0.04705, 0.1349, 0.04318, 0.1431, 0.03881, 0.1361, 0.4528, 0.1443, 0.4571, 0.142, 0.4606, 0.1338, 0.4562, 0.3129, 0.4739, 0.3217, 0.4712, 0.3226, 0.4753, 0.3137, 0.478, 0.4328, 0.1063, 0.4269, 0.0991, 0.4304, 0.09675, 0.4363, 0.1039, 0.04725, 0.1361, 0.04289, 0.1443, 0.03938, 0.142, 0.04375, 0.1338, 0.4266, 0.4012, 0.4325, 0.3941, 0.4355, 0.397, 0.4296, 0.4042, 0.01817, 0.268, 0.01907, 0.2772, 0.01487, 0.2772, 0.01396, 0.268, 0.3221, 0.02893, 0.3133, 0.02625, 0.3148, 0.02236, 0.3237, 0.02505, 0.4809, 0.2776, 0.4818, 0.2684, 0.4859, 0.2692, 0.485, 0.2784, 0.1871, 0.02613, 0.1783, 0.02881, 0.1774, 0.02469, 0.1863, 0.022, 0.06722, 0.3937, 0.07309, 0.4009, 0.06961, 0.4033, 0.06373, 0.3961, 0.4573, 0.1447, 0.4529, 0.1365, 0.4568, 0.1349, 0.4612, 0.1431, 0.07336, 0.09878, 0.06749, 0.1059, 0.0645, 0.103, 0.07038, 0.09581, 0.3369, 0.04013, 0.25, 0.25, 0.2943, 0.02721, 0.2032, 0.4854, 0.2476, 0.4898, 0.2032, 0.4854, 0.2943, 0.02721, 0.25, 0.25, 0.25, 0.02284, 0.1582, 0.4717, 0.2008, 0.4847, 0.1582, 0.4717, 0.3833, 0.05045, 0.344, 0.02942, 0.3833, 0.05045, 0.1167, 0.4496, 0.156, 0.4706, 0.1167, 0.4496, 0.4197, 0.08029, 0.3852, 0.052, 0.4197, 0.08029, 0.08029, 0.4197, 0.1148, 0.448, 0.08029, 0.4197, 0.4496, 0.1167, 0.4213, 0.08218, 0.4496, 0.1167, 0.05045, 0.3833, 0.07874, 0.4178, 0.05045, 0.3833, 0.4717, 0.1582, 0.4507, 0.1188, 0.4717, 0.1582, 0.02827, 0.3418, 0.0493, 0.3812, 0.02827, 0.3418, 0.4854, 0.2032, 0.4724, 0.1605, 0.4854, 0.2032, 0.01461, 0.2968, 0.02756, 0.3395, 0.01461, 0.2968, 0.49, 0.25, 0.4856, 0.2056, 0.49, 0.25, 0.01, 0.25, 0.01437, 0.2944, 0.01, 0.25, 0.4854, 0.2968, 0.4898, 0.2524, 0.4854, 0.2968, 0.01461, 0.2032, 0.01024, 0.2476, 0.01461, 0.2032, 0.4717, 0.3418, 0.4847, 0.2992, 0.4717, 0.3418, 0.02827, 0.1582, 0.01532, 0.2008, 0.02827, 0.1582, 0.4496, 0.3833, 0.4706, 0.344, 0.4496, 0.3833, 0.05045, 0.1167, 0.02942, 0.156, 0.05045, 0.1167, 0.4197, 0.4197, 0.448, 0.3852, 0.4197, 0.4197, 0.08029, 0.08029, 0.052, 0.1148, 0.08029, 0.08029, 0.3833, 0.4496, 0.4178, 0.4213, 0.3833, 0.4496, 0.1167, 0.05045, 0.08218, 0.07874, 0.1167, 0.05045, 0.3418, 0.4717, 0.3812, 0.4507, 0.3418, 0.4717, 0.1582, 0.02827, 0.1188, 0.0493, 0.1582, 0.02827, 0.25, 0.4772, 0.25, 0.25, 0.2943, 0.4728, 0.2032, 0.01461, 0.1605, 0.02756, 0.2032, 0.01461, 0.2968, 0.4854, 0.3395, 0.4724, 0.2968, 0.4854, 0.25, 0.01, 0.2056, 0.01437, 0.25, 0.01, 0.1631, 0.4599, 0.25, 0.25, 0.2057, 0.4728, 0.1852, 0.4776, 0.2024, 0.4829, 0.2012, 0.4848, 0.1867, 0.4738, 0.2057, 0.4728, 0.2224, 0.4809, 0.25, 0.4772, 0.268, 0.4818, 0.2316, 0.4818, 0.2488, 0.4877, 0.248, 0.4898, 0.2308, 0.4859, 0.142, 0.4606, 0.1579, 0.4691, 0.1564, 0.4708, 0.1443, 0.4571, 0.1631, 0.4599, 0.1779, 0.4711, 0.103, 0.4355, 0.1169, 0.447, 0.1151, 0.4483, 0.1059, 0.4325, 0.1238, 0.4389, 0.1361, 0.4528, 0.06961, 0.4033, 0.08107, 0.4172, 0.079, 0.4181, 0.07309, 0.4009, 0.08938, 0.4106, 0.09878, 0.4266, 0.04318, 0.3651, 0.05169, 0.381, 0.04949, 0.3815, 0.04705, 0.3635, 0.06113, 0.3762, 0.06722, 0.3937, 0.02469, 0.3226, 0.02994, 0.3398, 0.02768, 0.3399, 0.02881, 0.3217, 0.04013, 0.3369, 0.04269, 0.3553, 0.01487, 0.2772, 0.01664, 0.2952, 0.01441, 0.2948, 0.01907, 0.2772, 0.02721, 0.2943, 0.02613, 0.3129, 0.01408, 0.2308, 0.01231, 0.2488, 0.0102, 0.248, 0.01821, 0.2316, 0.02284, 0.25, 0.01817, 0.268, 0.01676, 0.2036, 0.01499, 0.2216, 0.01457, 0.2036, 0.02625, 0.1867, 0.02721, 0.2057, 0.01911, 0.2224, 0.03029, 0.159, 0.02505, 0.1763, 0.02815, 0.1585, 0.04289, 0.1443, 0.04013, 0.1631, 0.02893, 0.1779, 0.05227, 0.1179, 0.04375, 0.1338, 0.05026, 0.117, 0.06749, 0.1059, 0.06113, 0.1238, 0.04725, 0.1361, 0.08184, 0.08184, 0.07038, 0.09581, 0.08004, 0.08061, 0.0991, 0.07309, 0.08938, 0.08938, 0.07336, 0.09878, 0.1179, 0.05227, 0.1039, 0.06373, 0.1163, 0.0507, 0.1365, 0.04705, 0.1238, 0.06113, 0.1063, 0.06722, 0.159, 0.03029, 0.1431, 0.03881, 0.1578, 0.02846, 0.1783, 0.02881, 0.1631, 0.04013, 0.1447, 0.04269, 0.2036, 0.01676, 0.1863, 0.022, 0.2028, 0.01473, 0.2228, 0.01907, 0.2057, 0.02721, 0.1871, 0.02613, 0.25, 0.02284, 0.232, 0.01817, 0.2684, 0.01821, 0.232, 0.01396, 0.2496, 0.01004, 0.25, 0.01219, 0.2943, 0.02721, 0.2776, 0.01911, 0.3133, 0.02625, 0.2784, 0.01499, 0.2964, 0.01457, 0.2964, 0.01676, 0.341, 0.03029, 0.3237, 0.02505, 0.3415, 0.02815, 0.3557, 0.04289, 0.3369, 0.04013, 0.3221, 0.02893, 0.3821, 0.05227, 0.3662, 0.04375, 0.383, 0.05026, 0.3941, 0.06749, 0.3762, 0.06113, 0.3639, 0.04725, 0.4182, 0.08184, 0.4042, 0.07038, 0.4194, 0.08004, 0.4269, 0.0991, 0.4106, 0.08938, 0.4012, 0.07336, 0.4477, 0.1179, 0.4363, 0.1039, 0.4493, 0.1163, 0.4529, 0.1365, 0.4389, 0.1238, 0.4328, 0.1063, 0.4697, 0.159, 0.4612, 0.1431, 0.4715, 0.1578, 0.4712, 0.1783, 0.4599, 0.1631, 0.4573, 0.1447, 0.4832, 0.2036, 0.478, 0.1863, 0.4853, 0.2028, 0.4809, 0.2228, 0.4728, 0.2057, 0.4739, 0.1871, 0.4878, 0.25, 0.486, 0.232, 0.49, 0.2496, 0.4818, 0.2684, 0.4772, 0.25, 0.4818, 0.232, 0.4776, 0.3148, 0.4829, 0.2976, 0.4848, 0.2988, 0.4738, 0.3133, 0.4728, 0.2943, 0.4809, 0.2776, 0.4606, 0.358, 0.4691, 0.3421, 0.4708, 0.3436, 0.4571, 0.3557, 0.4599, 0.3369, 0.4711, 0.3221, 0.4355, 0.397, 0.447, 0.3831, 0.4483, 0.3849, 0.4325, 0.3941, 0.4389, 0.3762, 0.4528, 0.3639, 0.4033, 0.4304, 0.4172, 0.4189, 0.4181, 0.421, 0.4009, 0.4269, 0.4106, 0.4106, 0.4266, 0.4012, 0.3651, 0.4568, 0.381, 0.4483, 0.3815, 0.4505, 0.3635, 0.4529, 0.3762, 0.4389, 0.3937, 0.4328, 0.3226, 0.4753, 0.3398, 0.4701, 0.3399, 0.4723, 0.3217, 0.4712, 0.3369, 0.4599, 0.3553, 0.4573, 0.2943, 0.4728, 0.3129, 0.4739, 0.2772, 0.4809, 0.2952, 0.4834, 0.2948, 0.4856, 0.2772, 0.4851, 0.358, 0.03938, 0.3557, 0.04289, 0.3221, 0.02893, 0.3237, 0.02505, 0.3369, 0.04013, 0.2943, 0.02721, 0.3133, 0.02625, 0.3221, 0.02893, 0.2776, 0.01911, 0.2784, 0.01499, 0.3148, 0.02236, 0.3133, 0.02625, 0.2992, 0.01532, 0.3418, 0.02827, 0.3237, 0.02505, 0.3148, 0.02236, 0.1852, 0.4776, 0.1867, 0.4738, 0.2224, 0.4809, 0.2216, 0.485, 0.2057, 0.4728, 0.25, 0.4772, 0.2316, 0.4818, 0.2224, 0.4809, 0.268, 0.4818, 0.268, 0.486, 0.2308, 0.4859, 0.2316, 0.4818, 0.2476, 0.4898, 0.2032, 0.4854, 0.2216, 0.485, 0.2308, 0.4859, 0.2943, 0.02721, 0.25, 0.02284, 0.2684, 0.01821, 0.2776, 0.01911, 0.232, 0.01817, 0.232, 0.01396, 0.2692, 0.01408, 0.2684, 0.01821, 0.2524, 0.01024, 0.2968, 0.01461, 0.2784, 0.01499, 0.2692, 0.01408, 0.142, 0.4606, 0.1443, 0.4571, 0.1779, 0.4711, 0.1763, 0.475, 0.1631, 0.4599, 0.2057, 0.4728, 0.1867, 0.4738, 0.1779, 0.4711, 0.2008, 0.4847, 0.1582, 0.4717, 0.1763, 0.475, 0.1852, 0.4776, 0.397, 0.0645, 0.3941, 0.06749, 0.3639, 0.04725, 0.3662, 0.04375, 0.3762, 0.06113, 0.3369, 0.04013, 0.3557, 0.04289, 0.3639, 0.04725, 0.344, 0.02942, 0.3833, 0.05045, 0.3662, 0.04375, 0.358, 0.03938, 0.103, 0.4355, 0.1059, 0.4325, 0.1361, 0.4528, 0.1338, 0.4562, 0.1238, 0.4389, 0.1631, 0.4599, 0.1443, 0.4571, 0.1361, 0.4528, 0.156, 0.4706, 0.1167, 0.4496, 0.1338, 0.4562, 0.142, 0.4606, 0.4304, 0.09675, 0.4269, 0.0991, 0.4012, 0.07336, 0.4042, 0.07038, 0.4106, 0.08938, 0.3762, 0.06113, 0.3941, 0.06749, 0.4012, 0.07336, 0.3852, 0.052, 0.4197, 0.08029, 0.4042, 0.07038, 0.397, 0.0645, 0.06961, 0.4033, 0.07309, 0.4009, 0.09878, 0.4266, 0.09581, 0.4296, 0.08938, 0.4106, 0.1238, 0.4389, 0.1059, 0.4325, 0.09878, 0.4266, 0.1148, 0.448, 0.08029, 0.4197, 0.09581, 0.4296, 0.103, 0.4355, 0.4568, 0.1349, 0.4529, 0.1365, 0.4328, 0.1063, 0.4363, 0.1039, 0.4389, 0.1238, 0.4106, 0.08938, 0.4269, 0.0991, 0.4328, 0.1063, 0.4213, 0.08218, 0.4496, 0.1167, 0.4363, 0.1039, 0.4304, 0.09675, 0.04318, 0.3651, 0.04705, 0.3635, 0.06722, 0.3937, 0.06373, 0.3961, 0.06113, 0.3762, 0.08938, 0.4106, 0.07309, 0.4009, 0.06722, 0.3937, 0.07874, 0.4178, 0.05045, 0.3833, 0.06373, 0.3961, 0.06961, 0.4033, 0.4753, 0.1774, 0.4712, 0.1783, 0.4573, 0.1447, 0.4612, 0.1431, 0.4599, 0.1631, 0.4389, 0.1238, 0.4529, 0.1365, 0.4573, 0.1447, 0.4507, 0.1188, 0.4717, 0.1582, 0.4612, 0.1431, 0.4568, 0.1349, 0.02469, 0.3226, 0.02881, 0.3217, 0.04269, 0.3553, 0.03881, 0.3569, 0.04013, 0.3369, 0.06113, 0.3762, 0.04705, 0.3635, 0.04269, 0.3553, 0.0493, 0.3812, 0.02827, 0.3418, 0.03881, 0.3569, 0.04318, 0.3651, 0.4851, 0.2228, 0.4809, 0.2228, 0.4739, 0.1871, 0.478, 0.1863, 0.4728, 0.2057, 0.4599, 0.1631, 0.4712, 0.1783, 0.4739, 0.1871, 0.4724, 0.1605, 0.4854, 0.2032, 0.478, 0.1863, 0.4753, 0.1774, 0.01487, 0.2772, 0.01907, 0.2772, 0.02613, 0.3129, 0.022, 0.3137, 0.02721, 0.2943, 0.04013, 0.3369, 0.02881, 0.3217, 0.02613, 0.3129, 0.02756, 0.3395, 0.01461, 0.2968, 0.022, 0.3137, 0.02469, 0.3226, 0.4859, 0.2692, 0.4818, 0.2684, 0.4818, 0.232, 0.486, 0.232, 0.4772, 0.25, 0.4728, 0.2057, 0.4809, 0.2228, 0.4818, 0.232, 0.4856, 0.2056, 0.49, 0.25, 0.486, 0.232, 0.4851, 0.2228, 0.01408, 0.2308, 0.01821, 0.2316, 0.01817, 0.268, 0.01396, 0.268, 0.02284, 0.25, 0.02721, 0.2943, 0.01907, 0.2772, 0.01817, 0.268, 0.01437, 0.2944, 0.01, 0.25, 0.01396, 0.268, 0.01487, 0.2772, 0.4776, 0.3148, 0.4738, 0.3133, 0.4809, 0.2776, 0.485, 0.2784, 0.4728, 0.2943, 0.4772, 0.25, 0.4818, 0.2684, 0.4809, 0.2776, 0.4898, 0.2524, 0.4854, 0.2968, 0.485, 0.2784, 0.4859, 0.2692, 0.02236, 0.1852, 0.02625, 0.1867, 0.01911, 0.2224, 0.01499, 0.2216, 0.02721, 0.2057, 0.02284, 0.25, 0.01821, 0.2316, 0.01911, 0.2224, 0.01024, 0.2476, 0.01461, 0.2032, 0.01499, 0.2216, 0.01408, 0.2308, 0.4606, 0.358, 0.4571, 0.3557, 0.4711, 0.3221, 0.475, 0.3237, 0.4599, 0.3369, 0.4728, 0.2943, 0.4738, 0.3133, 0.4711, 0.3221, 0.4847, 0.2992, 0.4717, 0.3418, 0.475, 0.3237, 0.4776, 0.3148, 0.03938, 0.142, 0.04289, 0.1443, 0.02893, 0.1779, 0.02505, 0.1763, 0.04013, 0.1631, 0.02721, 0.2057, 0.02625, 0.1867, 0.02893, 0.1779, 0.01532, 0.2008, 0.02827, 0.1582, 0.02505, 0.1763, 0.02236, 0.1852, 0.4355, 0.397, 0.4325, 0.3941, 0.4528, 0.3639, 0.4562, 0.3662, 0.4389, 0.3762, 0.4599, 0.3369, 0.4571, 0.3557, 0.4528, 0.3639, 0.4706, 0.344, 0.4496, 0.3833, 0.4562, 0.3662, 0.4606, 0.358, 0.0645, 0.103, 0.06749, 0.1059, 0.04725, 0.1361, 0.04375, 0.1338, 0.06113, 0.1238, 0.04013, 0.1631, 0.04289, 0.1443, 0.04725, 0.1361, 0.02942, 0.156, 0.05045, 0.1167, 0.04375, 0.1338, 0.03938, 0.142, 0.4033, 0.4304, 0.4009, 0.4269, 0.4266, 0.4012, 0.4296, 0.4042, 0.4106, 0.4106, 0.4389, 0.3762, 0.4325, 0.3941, 0.4266, 0.4012, 0.448, 0.3852, 0.4197, 0.4197, 0.4296, 0.4042, 0.4355, 0.397, 0.09675, 0.06961, 0.0991, 0.07309, 0.07336, 0.09878, 0.07038, 0.09581, 0.08938, 0.08938, 0.06113, 0.1238, 0.06749, 0.1059, 0.07336, 0.09878, 0.052, 0.1148, 0.08029, 0.08029, 0.07038, 0.09581, 0.0645, 0.103, 0.3651, 0.4568, 0.3635, 0.4529, 0.3937, 0.4328, 0.3961, 0.4363, 0.3762, 0.4389, 0.4106, 0.4106, 0.4009, 0.4269, 0.3937, 0.4328, 0.4178, 0.4213, 0.3833, 0.4496, 0.3961, 0.4363, 0.4033, 0.4304, 0.1349, 0.04318, 0.1365, 0.04705, 0.1063, 0.06722, 0.1039, 0.06373, 0.1238, 0.06113, 0.08938, 0.08938, 0.0991, 0.07309, 0.1063, 0.06722, 0.08218, 0.07874, 0.1167, 0.05045, 0.1039, 0.06373, 0.09675, 0.06961, 0.3226, 0.4753, 0.3217, 0.4712, 0.3553, 0.4573, 0.3569, 0.4612, 0.3369, 0.4599, 0.3762, 0.4389, 0.3635, 0.4529, 0.3553, 0.4573, 0.3812, 0.4507, 0.3418, 0.4717, 0.3569, 0.4612, 0.3651, 0.4568, 0.1774, 0.02469, 0.1783, 0.02881, 0.1447, 0.04269, 0.1431, 0.03881, 0.1631, 0.04013, 0.1238, 0.06113, 0.1365, 0.04705, 0.1447, 0.04269, 0.1188, 0.0493, 0.1582, 0.02827, 0.1431, 0.03881, 0.1349, 0.04318, 0.25, 0.4772, 0.2943, 0.4728, 0.2772, 0.4809, 0.268, 0.4818, 0.3129, 0.4739, 0.3137, 0.478, 0.2772, 0.4851, 0.2772, 0.4809, 0.2944, 0.4856, 0.25, 0.49, 0.268, 0.486, 0.2772, 0.4851, 0.2228, 0.01487, 0.2228, 0.01907, 0.1871, 0.02613, 0.1863, 0.022, 0.2057, 0.02721, 0.1631, 0.04013, 0.1783, 0.02881, 0.1871, 0.02613, 0.1605, 0.02756, 0.2032, 0.01461, 0.1863, 0.022, 0.1774, 0.02469, 0.2943, 0.4728, 0.3369, 0.4599, 0.3217, 0.4712, 0.3129, 0.4739, 0.3395, 0.4724, 0.2968, 0.4854, 0.3137, 0.478, 0.3226, 0.4753, 0.25, 0.02284, 0.2057, 0.02721, 0.2228, 0.01907, 0.232, 0.01817, 0.2056, 0.01437, 0.25, 0.01, 0.232, 0.01396, 0.2228, 0.01487, 0.1779, 0.4711, 0.1867, 0.4738, 0.1852, 0.4776, 0.1763, 0.475])
me_cube_001.materials.append(mat_material)
me_cube_001.materials.append(None)
me_cube_001.use_mirror_vertex_groups = False
me_cube_001.update()

# ---- objects
ob_cube = bpy.data.objects.new('Cube', me_cube)
ob_light = bpy.data.objects.new('Light', light_light)
ob_cube_001 = bpy.data.objects.new('Cube.001', me_cube_001)

# ---- transforms, parenting, visibility, modifiers, constraints
ob_cube.location = (0.0, 0.0, 0.0)
ob_cube.lock_rotations_4d = False
ob_cube.empty_display_type = 'ARROWS'
ob_cube.lineart.crease_threshold = 0.0
ob_light.location = (4.076, 1.005, 5.904)
ob_light.rotation_euler = (0.6503, 0.05522, 1.866)
ob_light.lock_rotations_4d = False
ob_light.empty_display_type = 'ARROWS'
ob_light.color = (0.0, 0.0, 0.0, 0.0)
ob_light.lineart.crease_threshold = 0.0
ob_cube_001.location = (0.0, 0.0, 0.0)
ob_cube_001.lock_rotations_4d = False
ob_cube_001.empty_display_type = 'ARROWS'
ob_cube_001.lineart.crease_threshold = 0.0

# ---- collection membership
col_collection.objects.link(ob_cube)
col_collection.objects.link(ob_light)
col_collection.objects.link(ob_cube_001)

# ---- scene / render settings (as saved in the file)
scene.frame_start = 1; scene.frame_end = 250; scene.frame_set(1)
scene.render.engine = 'BLENDER_EEVEE_NEXT'
scene.cycles.sampling_pattern = 'TABULATED_SOBOL'
scene.cycles.use_light_tree = False
scene.view_settings.view_transform = 'Filmic'
bpy.context.view_layer.update()

# ---- added for rendering (the .blend has no active camera): camera
cam_auto = bpy.data.cameras.new('AutoCamera')
cam_auto.lens = 50.0
cam_auto.sensor_width = 36.0
cam_auto.clip_end = 1000.0
ob_auto_camera = bpy.data.objects.new('AutoCamera', cam_auto)
scene.collection.objects.link(ob_auto_camera)
ob_auto_camera.location = (5.17414, -6.20897, 5.8848)
ob_auto_camera.rotation_euler = (1.09748, -7.21219e-08, 0.694738)
scene.camera = ob_auto_camera
bpy.context.view_layer.update()
